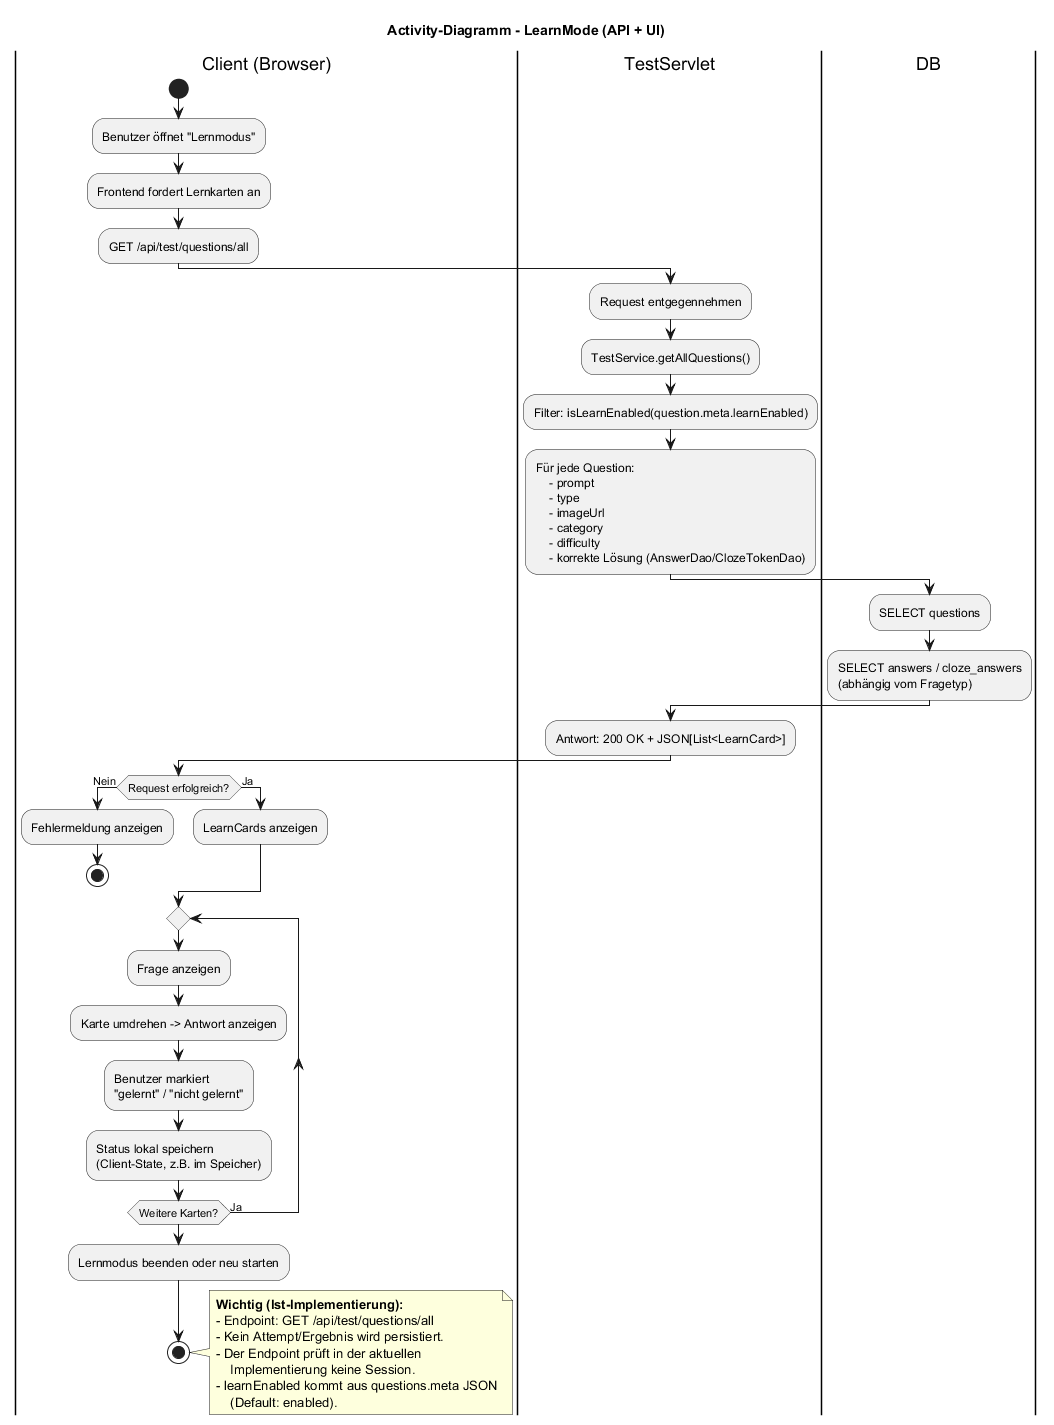

The diagram above was rendered by PlantUML. Its source (embedded in the PNG):
@startuml Activity_LearnMode

title Activity-Diagramm - LearnMode (API + UI)

|Client (Browser)|
start
:Benutzer öffnet "Lernmodus";
:Frontend fordert Lernkarten an;
:GET /api/test/questions/all;

|TestServlet|
:Request entgegennehmen;
:TestService.getAllQuestions();
:Filter: isLearnEnabled(question.meta.learnEnabled);
:Für jede Question:
    - prompt
    - type
    - imageUrl
    - category
    - difficulty
    - korrekte Lösung (AnswerDao/ClozeTokenDao);

|DB|
:SELECT questions;
:SELECT answers / cloze_answers
(abhängig vom Fragetyp);

|TestServlet|
:Antwort: 200 OK + JSON[List<LearnCard>];

|Client (Browser)|
if (Request erfolgreich?) then (Nein)
    :Fehlermeldung anzeigen;
    stop
else (Ja)
    :LearnCards anzeigen;
endif

repeat
    :Frage anzeigen;
    :Karte umdrehen -> Antwort anzeigen;
    :Benutzer markiert
    "gelernt" / "nicht gelernt";
    :Status lokal speichern
    (Client-State, z.B. im Speicher);
repeat while (Weitere Karten?) is (Ja)

:Lernmodus beenden oder neu starten;
stop

note right
    **Wichtig (Ist-Implementierung):**
    - Endpoint: GET /api/test/questions/all
    - Kein Attempt/Ergebnis wird persistiert.
    - Der Endpoint prüft in der aktuellen
        Implementierung keine Session.
    - learnEnabled kommt aus questions.meta JSON
        (Default: enabled).
end note

@enduml